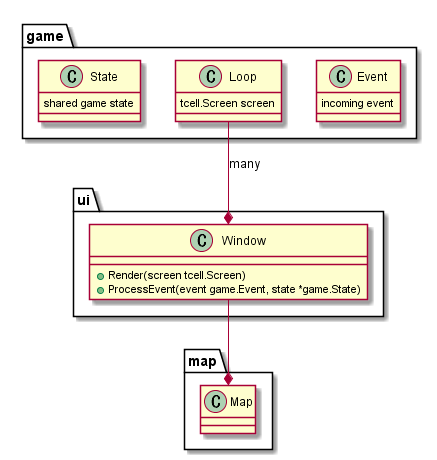

The diagram above was rendered by PlantUML. Its source (embedded in the PNG):
@startuml

namespace game {
    class Event {
        incoming event
    }

    class Loop {
        tcell.Screen screen
    }

    class State {
        shared game state
    }
}

namespace ui {
    class Window {
        + Render(screen tcell.Screen)
        + ProcessEvent(event game.Event, state *game.State)
    }
}

game.Loop --* ui.Window: many
ui.Window --* map.Map

@enduml